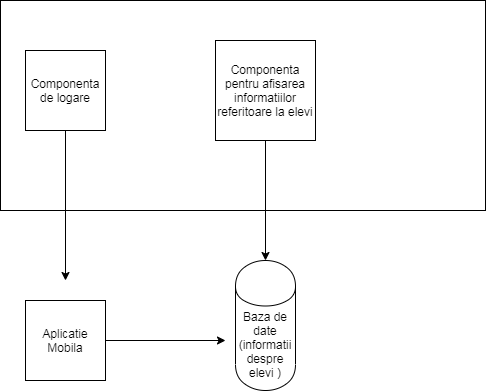

The diagram above was exported from draw.io. Its source (the exported page's mxGraphModel, read from the mxfile embedded in the PNG):
<mxGraphModel dx="854" dy="387" grid="1" gridSize="10" guides="1" tooltips="1" connect="1" arrows="1" fold="1" page="1" pageScale="1" pageWidth="827" pageHeight="1169" background="#ffffff" math="0" shadow="0">
  <root>
    <mxCell id="0" />
    <mxCell id="1" parent="0" />
    <mxCell id="gotzf3_WSTI-xV4PpQV2-20" value="" style="rounded=0;whiteSpace=wrap;html=1;" parent="1" vertex="1">
      <mxGeometry x="135" y="160" width="485" height="210" as="geometry" />
    </mxCell>
    <mxCell id="g-dagC7Fa7NNm_9vi4YS-2" style="edgeStyle=orthogonalEdgeStyle;rounded=0;orthogonalLoop=1;jettySize=auto;html=1;" edge="1" parent="1" source="gotzf3_WSTI-xV4PpQV2-21">
      <mxGeometry relative="1" as="geometry">
        <mxPoint x="200" y="440" as="targetPoint" />
      </mxGeometry>
    </mxCell>
    <mxCell id="gotzf3_WSTI-xV4PpQV2-21" value="Componenta de logare" style="whiteSpace=wrap;html=1;aspect=fixed;" parent="1" vertex="1">
      <mxGeometry x="160" y="210" width="80" height="80" as="geometry" />
    </mxCell>
    <mxCell id="gotzf3_WSTI-xV4PpQV2-40" style="edgeStyle=orthogonalEdgeStyle;rounded=0;orthogonalLoop=1;jettySize=auto;html=1;exitX=0.5;exitY=1;exitDx=0;exitDy=0;" parent="1" source="gotzf3_WSTI-xV4PpQV2-22" target="gotzf3_WSTI-xV4PpQV2-23" edge="1">
      <mxGeometry relative="1" as="geometry">
        <mxPoint x="400" y="560" as="targetPoint" />
      </mxGeometry>
    </mxCell>
    <mxCell id="gotzf3_WSTI-xV4PpQV2-22" value="Componenta pentru afisarea informatiilor referitoare la elevi" style="whiteSpace=wrap;html=1;aspect=fixed;" parent="1" vertex="1">
      <mxGeometry x="350" y="200" width="100" height="100" as="geometry" />
    </mxCell>
    <mxCell id="gotzf3_WSTI-xV4PpQV2-23" value="Baza de date (informatii despre elevi )" style="shape=cylinder;whiteSpace=wrap;html=1;boundedLbl=1;backgroundOutline=1;" parent="1" vertex="1">
      <mxGeometry x="370" y="420" width="60" height="130" as="geometry" />
    </mxCell>
    <mxCell id="g-dagC7Fa7NNm_9vi4YS-3" style="edgeStyle=orthogonalEdgeStyle;rounded=0;orthogonalLoop=1;jettySize=auto;html=1;" edge="1" parent="1" source="g-dagC7Fa7NNm_9vi4YS-1">
      <mxGeometry relative="1" as="geometry">
        <mxPoint x="360" y="500" as="targetPoint" />
      </mxGeometry>
    </mxCell>
    <mxCell id="g-dagC7Fa7NNm_9vi4YS-1" value="Aplicatie Mobila" style="whiteSpace=wrap;html=1;aspect=fixed;" vertex="1" parent="1">
      <mxGeometry x="160" y="460" width="80" height="80" as="geometry" />
    </mxCell>
  </root>
</mxGraphModel>